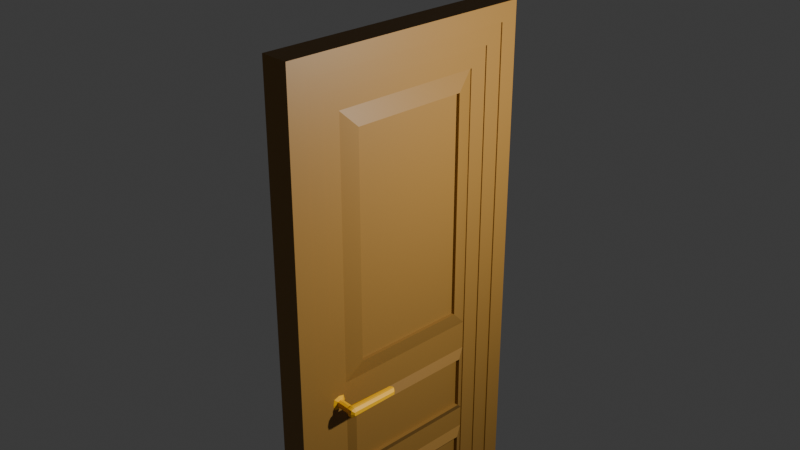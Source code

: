 # Source: door.blend  (saved by Blender 4.0.36; exported with 4.5.12 LTS)
import bpy
from mathutils import Matrix  # noqa: F401  (used for matrix-valued properties, if any)

bpy.ops.wm.read_factory_settings(use_empty=True)
scene = bpy.context.scene
scene.name = 'Scene'

# ---- collections
col_collection = bpy.data.collections.new('Collection'); scene.collection.children.link(col_collection)

# ---- materials (node trees are filled in below, after node groups)
mat_material = bpy.data.materials.new('Material')
mat_material.alpha_threshold = 0.0
mat_material.use_transparent_shadow = False
mat_material.roughness = 0.5
mat_material.line_color = (0.0, 0.0, 0.0, 1.0)
mat_gold = bpy.data.materials.new('Gold')
mat_gold.use_transparent_shadow = False

# ---- material node trees
mat_material.use_nodes = True; mat_material.node_tree.nodes.clear()
_N = mat_material.node_tree.nodes; _L = mat_material.node_tree.links
n0 = _N.new('ShaderNodeOutputMaterial'); n0.name = 'Material Output'; n0.location = (300, 300)
n1 = _N.new('ShaderNodeBsdfPrincipled'); n1.name = 'Principled BSDF'; n1.location = (10, 300)
n1.inputs[0].default_value = (0.305, 0.159, 0.0331, 1.0)
n1.inputs[3].default_value = 1.45
_L.new(n1.outputs[0], n0.inputs[0])
n0.is_active_output = True
mat_gold.use_nodes = True; mat_gold.node_tree.nodes.clear()
_N = mat_gold.node_tree.nodes; _L = mat_gold.node_tree.links
n0 = _N.new('ShaderNodeBsdfPrincipled'); n0.name = 'Principled BSDF'; n0.location = (10, 300)
n0.inputs[0].default_value = (1.0, 0.521, 0.0, 1.0)
n0.inputs[3].default_value = 1.45
n1 = _N.new('ShaderNodeOutputMaterial'); n1.name = 'Material Output'; n1.location = (300, 300)
_L.new(n0.outputs[0], n1.inputs[0])
n1.is_active_output = True

# ---- world
world_world = bpy.data.worlds.new('World'); scene.world = world_world
world_world.use_nodes = True; world_world.node_tree.nodes.clear()
_N = world_world.node_tree.nodes; _L = world_world.node_tree.links
n0 = _N.new('ShaderNodeOutputWorld'); n0.name = 'World Output'; n0.location = (300, 300)
n1 = _N.new('ShaderNodeBackground'); n1.name = 'Background'; n1.location = (10, 300)
n1.inputs[0].default_value = (0.05088, 0.05088, 0.05088, 1.0)
_L.new(n1.outputs[0], n0.inputs[0])
n0.is_active_output = True
world_world.color = (0.05088, 0.05088, 0.05088)
world_world.use_sun_shadow = False
world_world.sun_shadow_jitter_overblur = 0.0

# ---- cameras
cam_camera = bpy.data.cameras.new('Camera')
cam_camera.clip_end = 100.0
cam_camera.ortho_scale = 7.314

# ---- lights
light_light = bpy.data.lights.new('Light', 'POINT')
light_light.transmission_factor = 0.0
light_light.use_soft_falloff = False
light_light.energy = 1000.0
light_light.shadow_soft_size = 0.1
light_light.shadow_maximum_resolution = 0.006
light_light.use_absolute_resolution = True

# ---- meshes
me_cube = bpy.data.meshes.new('Cube')
me_cube.from_pydata([(0.1635, 1.267, 1.823), (0.1635, 1.267, -4.175), (0.1635, -1.267, 1.823), (0.1635, -1.267, -4.175), (-0.1635, 1.267, 1.823), (-0.1635, 1.267, -4.175), (-0.1635, -1.267, 1.823), (-0.1635, -1.267, -4.175), (-0.1635, 1.467, -4.375), (-0.1635, -1.467, -4.375), (0.1635, 1.467, 2.023), (0.1635, 1.467, -4.375), (-0.1635, -1.467, 2.023), (0.1635, -1.467, 2.023), (0.1635, -1.467, -4.375), (-0.1635, 1.467, 2.023), (0.1471, 1.067, -3.975), (0.1471, -1.067, -3.975), (-0.1471, 1.067, 1.623), (-0.1471, 1.067, -3.975), (0.1471, -1.067, 1.623), (-0.1471, -1.067, 1.623), (-0.1471, -1.067, -3.975), (0.1471, 1.067, 1.623), (0.1471, 1.267, -4.175), (0.1471, -1.267, -4.175), (-0.1471, 1.267, 1.823), (-0.1471, 1.267, -4.175), (0.1471, -1.267, 1.823), (-0.1471, -1.267, 1.823), (-0.1471, -1.267, -4.175), (0.1471, 1.267, 1.823), (0.1324, 0.8674, -3.775), (0.1324, -0.8674, -3.775), (-0.1324, 0.8674, 1.423), (-0.1324, 0.8674, -3.775), (0.1324, -0.8674, 1.423), (-0.1324, -0.8674, 1.423), (-0.1324, -0.8674, -3.775), (0.1324, 0.8674, 1.423), (0.1324, 1.067, -3.975), (0.1324, -1.067, -3.975), (-0.1324, 1.067, 1.623), (-0.1324, 1.067, -3.975), (0.1324, -1.067, 1.623), (-0.1324, -1.067, 1.623), (-0.1324, -1.067, -3.975), (0.1324, 1.067, 1.623), (0.1668, 0.7674, -3.675), (0.1668, -0.7674, -3.675), (-0.1668, 0.6674, 1.223), (-0.1668, 0.7674, -3.675), (0.1668, -0.6674, 1.223), (-0.1668, -0.6674, 1.223), (-0.1668, -0.7674, -3.675), (0.1668, 0.6674, 1.223), (0.1635, 1.467, -1.613), (-0.1635, -1.467, -1.613), (0.1635, -1.467, -1.613), (-0.1635, 1.467, -1.613), (0.1635, 1.267, -1.586), (-0.1635, -1.267, -1.586), (0.1635, -1.267, -1.586), (-0.1635, 1.267, -1.586), (-0.1471, 1.267, -1.586), (0.1471, -1.267, -1.586), (-0.1471, -1.267, -1.586), (0.1471, 1.267, -1.586), (-0.1471, 1.067, -1.559), (0.1471, -1.067, -1.559), (-0.1471, -1.067, -1.559), (0.1471, 1.067, -1.559), (-0.1324, 1.067, -1.559), (-0.1324, -1.067, -1.559), (0.1324, 1.067, -1.559), (-0.1324, 0.8674, -1.531), (0.1324, -0.9057, -1.65), (0.1324, 0.8674, -1.531), (-0.1668, 0.6674, -1.331), (0.1668, -0.6674, -1.331), (-0.1668, -0.6674, -1.331), (0.1668, 0.6674, -1.331), (0.1635, 1.467, -2.02), (0.1635, -1.467, -2.02), (-0.1635, 1.467, -2.02), (0.1635, 1.267, -1.967), (0.1635, -1.267, -1.967), (-0.1635, 1.267, -1.967), (-0.1471, 1.267, -1.967), (-0.1471, -1.267, -1.967), (0.1471, 1.267, -1.967), (-0.1471, 1.067, -1.914), (-0.1471, -1.067, -1.914), (0.1471, 1.067, -1.914), (-0.1324, 1.067, -1.914), (-0.1324, -1.067, -1.914), (0.1324, 1.067, -1.914), (-0.1324, 0.8674, -1.861), (-0.1324, -0.8674, -1.861), (0.1324, 0.8674, -1.861), (-0.1668, 0.7674, -1.961), (-0.1668, -0.7674, -1.961), (0.1668, 0.7674, -1.961), (-0.1635, -1.467, -2.02), (-0.1635, -1.267, -1.967), (0.1471, -1.267, -1.967), (0.1471, -1.067, -1.914), (0.1324, -1.029, -1.785), (0.1324, -0.9057, -1.77), (0.1668, -0.7674, -1.961), (0.1192, -0.8674, -1.531), (0.1192, -0.8674, 1.423), (-0.1192, 0.8674, 1.423), (-0.1192, -0.8674, 1.423), (0.1192, 0.8674, 1.423), (-0.1192, 0.8674, -1.531), (-0.1192, -0.8674, -1.531), (0.1192, 0.8674, -1.531), (0.1286, -0.6674, -1.331), (0.1286, -0.6674, 1.223), (-0.1286, 0.6674, 1.223), (-0.1286, -0.6674, 1.223), (0.1286, 0.6674, 1.223), (-0.1286, 0.6674, -1.331), (-0.1286, -0.6674, -1.331), (0.1286, 0.6674, -1.331), (0.1635, 1.467, -2.982), (0.1635, -1.467, -2.982), (-0.1635, 1.467, -2.982), (0.1635, 1.267, -2.855), (0.1635, -1.267, -2.855), (-0.1635, 1.267, -2.855), (-0.1471, 1.267, -2.855), (-0.1471, -1.267, -2.855), (0.1471, 1.267, -2.855), (-0.1471, 1.067, -2.729), (-0.1471, -1.067, -2.729), (0.1471, 1.067, -2.729), (-0.1324, 1.067, -2.729), (-0.1324, -1.067, -2.729), (0.1324, 1.067, -2.729), (-0.1324, 0.8674, -2.602), (-0.1324, -0.8674, -2.602), (0.1324, 0.8674, -2.602), (-0.1668, 0.7674, -2.582), (-0.1668, -0.7674, -2.582), (0.1668, 0.7674, -2.582), (-0.1635, -1.467, -2.982), (-0.1635, -1.267, -2.855), (0.1471, -1.267, -2.855), (0.1471, -1.067, -2.729), (0.1324, -1.067, -2.729), (0.1324, -0.8674, -2.602), (0.1668, -0.7674, -2.582), (0.1635, 1.467, -3.392), (0.1635, -1.467, -3.392), (-0.1635, 1.467, -3.392), (0.1635, 1.267, -3.24), (0.1635, -1.267, -3.24), (-0.1635, 1.267, -3.24), (-0.1471, 1.267, -3.24), (-0.1471, -1.267, -3.24), (0.1471, 1.267, -3.24), (-0.1471, 1.067, -3.088), (-0.1471, -1.067, -3.088), (0.1471, 1.067, -3.088), (-0.1324, 1.067, -3.088), (-0.1324, -1.067, -3.088), (0.1324, 1.067, -3.088), (-0.1324, 0.8674, -2.936), (-0.1324, -0.8674, -2.936), (0.1324, 0.8674, -2.936), (-0.1668, 0.7674, -3.036), (-0.1668, -0.7674, -3.036), (0.1668, 0.7674, -3.036), (-0.1635, -1.467, -3.392), (-0.1635, -1.267, -3.24), (0.1471, -1.267, -3.24), (0.1471, -1.067, -3.088), (0.1324, -1.067, -3.088), (0.1324, -0.8674, -2.936), (0.1668, -0.7674, -3.036), (0.1192, 0.8674, -3.775), (0.1192, -0.8674, -3.775), (-0.1192, 0.8674, -2.936), (-0.1192, 0.8674, -3.775), (-0.1192, -0.8674, -2.936), (-0.1192, -0.8674, -3.775), (0.1192, 0.8674, -2.936), (0.1192, -0.8674, -2.682), (0.1192, -0.8674, -1.861), (0.1192, 0.8674, -1.861), (-0.1192, 0.8674, -1.861), (-0.1192, -0.8674, -1.861), (-0.1192, 0.8674, -2.682), (-0.1192, -0.8674, -2.682), (0.1192, 0.8674, -2.682), (0.1192, -0.8674, -2.936), (0.1213, 0.7674, -3.675), (0.1213, -0.7674, -3.675), (-0.1213, 0.7674, -3.036), (-0.1213, 0.7674, -3.675), (-0.1213, -0.7674, -3.036), (-0.1213, -0.7674, -3.675), (0.1213, 0.7674, -3.036), (0.1213, -0.7674, -2.582), (0.1213, -0.7674, -1.961), (0.1213, 0.7674, -1.961), (-0.1213, 0.7674, -1.961), (-0.1213, -0.7674, -1.961), (-0.1213, 0.7674, -2.582), (-0.1213, -0.7674, -2.582), (0.1213, 0.7674, -2.582), (0.1213, -0.7674, -3.036), (0.1324, -1.067, -1.914), (0.1324, -1.067, -1.559), (0.1324, -0.8674, -1.861), (0.1324, -0.8674, -1.531), (0.1324, -0.9674, -3.875), (0.1324, 0.9674, -3.875), (0.1324, -0.9674, 1.523), (0.1324, 0.9674, 1.523), (0.1324, 0.9674, -1.545), (0.1324, -0.9674, -1.545), (0.1324, 0.9674, -1.888), (0.1324, -0.9674, -1.888), (0.1324, 0.9674, -2.666), (0.1324, -0.9674, -2.666), (0.1324, 0.9674, -3.012), (0.1324, -0.9674, -3.012), (0.1324, -0.9674, -1.637), (0.1324, -0.9674, -1.795), (-0.1635, -1.467, -1.816), (-0.1635, -1.267, -1.776), (0.1471, -1.267, -1.776), (0.1471, -1.067, -1.736), (0.1324, -1.067, -1.736), (0.1324, -0.8674, -1.696), (0.1192, -0.8674, -1.696), (0.1635, 1.467, -1.816), (0.1635, -1.467, -1.816), (-0.1635, 1.467, -1.816), (0.1635, 1.267, -1.776), (0.1635, -1.267, -1.776), (-0.1635, 1.267, -1.776), (-0.1471, 1.267, -1.776), (-0.1471, -1.267, -1.776), (0.1471, 1.267, -1.776), (-0.1471, 1.067, -1.736), (-0.1471, -1.067, -1.736), (0.1471, 1.067, -1.736), (-0.1324, 1.067, -1.736), (0.1324, 1.067, -1.736), (-0.1324, 0.8674, -1.696), (-0.1324, -0.8674, -1.696), (0.1324, 0.8674, -1.696), (-0.1192, 0.8674, -1.696), (-0.1192, -0.8674, -1.696), (0.1192, 0.8674, -1.696), (0.1513, -1.004, -1.719), (0.1324, 0.9674, -1.716), (0.1324, -1.042, -1.722), (0.1324, -1.029, -1.658), (0.1324, -0.8927, -1.71), (0.2931, -1.004, -1.719), (0.1513, -0.9973, -1.688), (0.1513, -0.9311, -1.713), (0.1513, -0.9374, -1.684), (0.1513, -0.9674, -1.677), (0.1513, -0.9674, -1.754), (0.1513, -0.9973, -1.75), (0.1513, -0.9374, -1.742), (0.3189, -1.016, -1.72), (0.2931, -0.9973, -1.688), (0.2931, -0.9311, -1.713), (0.2931, -0.9374, -1.684), (0.2931, -0.9674, -1.677), (0.2931, -0.9674, -1.754), (0.2931, -0.9973, -1.75), (0.2931, -0.9374, -1.742), (0.3484, -1.019, -1.72), (0.3189, -1.008, -1.678), (0.3189, -0.4317, -1.712), (0.3189, -0.4401, -1.673), (0.3189, -0.9674, -1.664), (0.3189, -0.9674, -1.768), (0.3189, -1.008, -1.761), (0.3189, -0.4401, -1.751), (0.3708, -1.016, -1.72), (0.3484, -1.01, -1.676), (0.3484, -0.4137, -1.712), (0.3484, -0.4227, -1.671), (0.3484, -0.9674, -1.661), (0.3484, -0.9674, -1.77), (0.3484, -1.01, -1.764), (0.3484, -0.4227, -1.753), (0.3991, -0.9887, -1.718), (0.3708, -1.008, -1.678), (0.3708, -0.4162, -1.712), (0.3708, -0.4247, -1.673), (0.3708, -0.9674, -1.664), (0.3708, -0.9674, -1.768), (0.3708, -1.008, -1.761), (0.3708, -0.4247, -1.751), (-0.1324, -1.029, -1.735), (0.3991, -0.9849, -1.699), (0.3991, -0.4438, -1.714), (0.3991, -0.4475, -1.697), (0.3991, -0.9674, -1.693), (0.3991, -0.9674, -1.739), (0.3991, -0.9849, -1.736), (0.3991, -0.4475, -1.731), (0.3991, -0.9674, -1.716), (-0.1324, -0.9057, -1.743), (-0.1324, -0.9057, -1.623), (-0.1324, -0.8674, -1.531), (-0.1324, -0.9674, -1.756), (-0.1324, -0.9674, -1.598), (-0.1324, -1.067, -1.736), (-0.1513, -1.004, -1.674), (-0.1324, -1.042, -1.671), (-0.1324, -0.8927, -1.683), (-0.1324, -1.029, -1.607), (-0.2931, -1.004, -1.674), (-0.1513, -0.9973, -1.705), (-0.1513, -0.9311, -1.68), (-0.1513, -0.9374, -1.709), (-0.1513, -0.9674, -1.715), (-0.1513, -0.9674, -1.638), (-0.1513, -0.9973, -1.643), (-0.1513, -0.9374, -1.651), (-0.3189, -1.016, -1.673), (-0.2931, -0.9973, -1.705), (-0.2931, -0.9311, -1.68), (-0.2931, -0.9374, -1.709), (-0.2931, -0.9674, -1.715), (-0.2931, -0.9674, -1.638), (-0.2931, -0.9973, -1.643), (-0.2931, -0.9374, -1.651), (-0.3484, -1.019, -1.673), (-0.3189, -1.008, -1.715), (-0.3189, -0.4317, -1.681), (-0.3189, -0.4401, -1.72), (-0.3189, -0.9674, -1.728), (-0.3189, -0.9674, -1.625), (-0.3189, -1.008, -1.632), (-0.3189, -0.4401, -1.642), (-0.3708, -1.016, -1.673), (-0.3484, -1.01, -1.717), (-0.3484, -0.4137, -1.681), (-0.3484, -0.4227, -1.722), (-0.3484, -0.9674, -1.731), (-0.3484, -0.9674, -1.622), (-0.3484, -1.01, -1.629), (-0.3484, -0.4227, -1.64), (-0.3991, -0.9887, -1.675), (-0.3708, -1.008, -1.715), (-0.3708, -0.4162, -1.681), (-0.3708, -0.4247, -1.72), (-0.3708, -0.9674, -1.729), (-0.3708, -0.9674, -1.625), (-0.3708, -1.008, -1.631), (-0.3708, -0.4247, -1.641), (-0.3991, -0.9849, -1.693), (-0.3991, -0.4438, -1.679), (-0.3991, -0.4475, -1.696), (-0.3991, -0.9674, -1.699), (-0.3991, -0.9674, -1.654), (-0.3991, -0.9849, -1.657), (-0.3991, -0.4475, -1.661), (-0.3991, -0.9674, -1.677), (-0.1324, 0.9674, 1.523), (-0.1324, 0.9674, -3.875), (-0.1324, -0.9674, -3.875), (-0.1324, -0.9674, 1.523), (-0.1324, -0.9674, -1.545), (-0.1324, 0.9674, -1.545), (-0.1324, -0.9674, -1.888), (-0.1324, 0.9674, -1.888), (-0.1324, -0.9674, -2.666), (-0.1324, 0.9674, -2.666), (-0.1324, -0.9674, -3.012), (-0.1324, 0.9674, -3.012), (-0.1324, 0.9674, -1.716)], [], [(10, 15, 12, 13), (58, 13, 12, 57), (6, 4, 31, 28), (8, 11, 14, 9), (60, 0, 26, 64), (59, 15, 10, 56), (7, 5, 8, 9), (157, 1, 11, 154), (176, 7, 9, 175), (62, 2, 13, 58), (63, 4, 15, 59), (2, 0, 10, 13), (4, 6, 12, 15), (1, 3, 14, 11), (20, 23, 47, 44), (68, 18, 42, 72), (159, 5, 24, 162), (61, 6, 28, 65), (5, 7, 25, 24), (3, 1, 27, 30), (0, 2, 29, 26), (158, 3, 30, 161), (17, 16, 24, 25), (163, 19, 27, 160), (178, 17, 25, 177), (70, 21, 29, 66), (71, 23, 31, 67), (21, 18, 26, 29), (23, 20, 28, 31), (19, 22, 30, 27), (217, 36, 111, 110), (171, 32, 182, 188), (165, 16, 40, 168), (69, 20, 44, 215), (16, 17, 41, 40), (22, 19, 43, 46), (18, 21, 45, 42), (164, 22, 46, 167), (218, 219, 40, 41), (382, 372, 43, 166), (229, 218, 41, 179), (375, 374, 45, 73), (222, 221, 47, 74), (374, 371, 42, 45), (221, 220, 44, 47), (372, 373, 46, 43), (78, 50, 120, 123), (55, 81, 125, 122), (32, 33, 183, 182), (38, 35, 185, 187), (34, 37, 113, 112), (170, 38, 187, 186), (75, 34, 112, 115), (36, 39, 114, 111), (253, 75, 115, 256), (37, 315, 116, 113), (256, 115, 116, 257), (238, 110, 117, 258), (260, 222, 74, 252), (220, 223, 215, 44), (371, 376, 72, 42), (21, 70, 73, 45), (235, 69, 215, 236), (23, 71, 74, 47), (39, 77, 117, 114), (237, 217, 110, 238), (250, 71, 67, 247), (249, 70, 66, 246), (20, 69, 65, 28), (18, 68, 64, 26), (2, 62, 66, 29), (233, 61, 65, 234), (4, 63, 67, 31), (248, 68, 72, 251), (244, 63, 59, 241), (243, 62, 58, 240), (6, 61, 57, 12), (0, 60, 56, 10), (241, 59, 56, 239), (242, 60, 64, 245), (240, 58, 57, 232), (127, 83, 103, 147), (129, 85, 88, 132), (128, 84, 82, 126), (130, 86, 83, 127), (131, 87, 84, 128), (135, 91, 94, 138), (148, 104, 105, 149), (136, 92, 89, 133), (137, 93, 90, 134), (152, 216, 190, 189), (150, 106, 214, 151), (379, 377, 95, 139), (226, 224, 96, 140), (144, 100, 208, 210), (172, 173, 202, 200), (141, 97, 192, 194), (254, 98, 193, 257), (383, 378, 94, 251), (249, 92, 95, 318), (250, 93, 96, 252), (255, 99, 191, 258), (235, 106, 105, 234), (248, 91, 88, 245), (243, 86, 89, 246), (244, 87, 90, 247), (233, 104, 103, 232), (242, 85, 82, 239), (52, 79, 110, 111), (53, 50, 112, 113), (55, 52, 111, 114), (50, 78, 115, 112), (80, 53, 113, 116), (81, 55, 114, 117), (78, 80, 116, 115), (79, 81, 117, 110), (118, 119, 122, 125), (123, 120, 121, 124), (50, 53, 121, 120), (80, 78, 123, 124), (53, 80, 124, 121), (52, 55, 122, 119), (79, 52, 119, 118), (81, 79, 118, 125), (169, 141, 194, 184), (184, 194, 195, 186), (197, 189, 196, 188), (228, 226, 140, 168), (381, 379, 139, 167), (178, 150, 151, 179), (180, 152, 189, 197), (165, 137, 134, 162), (164, 136, 133, 161), (176, 148, 149, 177), (163, 135, 138, 166), (159, 131, 128, 156), (158, 130, 127, 155), (156, 128, 126, 154), (157, 129, 132, 160), (155, 127, 147, 175), (98, 142, 195, 193), (225, 227, 151, 214), (378, 380, 138, 94), (92, 136, 139, 95), (93, 137, 140, 96), (99, 143, 196, 191), (106, 150, 149, 105), (91, 135, 132, 88), (86, 130, 133, 89), (87, 131, 134, 90), (104, 148, 147, 103), (85, 129, 126, 82), (14, 155, 175, 9), (1, 157, 160, 27), (8, 156, 154, 11), (3, 158, 155, 14), (5, 159, 156, 8), (19, 163, 166, 43), (7, 176, 177, 25), (22, 164, 161, 30), (16, 165, 162, 24), (33, 180, 197, 183), (17, 178, 179, 41), (373, 381, 167, 46), (219, 228, 168, 40), (48, 49, 199, 198), (100, 101, 209, 208), (35, 169, 184, 185), (142, 170, 186, 195), (227, 229, 179, 151), (380, 382, 166, 138), (136, 164, 167, 139), (137, 165, 168, 140), (143, 171, 188, 196), (150, 178, 177, 149), (135, 163, 160, 132), (130, 158, 161, 133), (131, 159, 162, 134), (148, 176, 175, 147), (129, 157, 154, 126), (49, 48, 182, 183), (172, 51, 185, 184), (54, 173, 186, 187), (48, 174, 188, 182), (51, 54, 187, 185), (109, 153, 189, 190), (102, 109, 190, 191), (101, 100, 192, 193), (100, 144, 194, 192), (145, 101, 193, 195), (146, 102, 191, 196), (144, 145, 195, 194), (153, 146, 196, 189), (181, 49, 183, 197), (174, 181, 197, 188), (173, 172, 184, 186), (205, 206, 207, 212), (210, 208, 209, 211), (199, 213, 204, 198), (201, 200, 202, 203), (51, 172, 200, 201), (101, 145, 211, 209), (173, 54, 203, 202), (102, 146, 212, 207), (174, 48, 198, 204), (145, 144, 210, 211), (54, 51, 201, 203), (146, 153, 205, 212), (153, 109, 206, 205), (49, 181, 213, 199), (109, 102, 207, 206), (181, 174, 204, 213), (261, 107, 214, 236), (263, 76, 217, 237), (230, 262, 215, 223), (231, 108, 216, 225), (107, 231, 225, 214), (76, 230, 223, 217), (152, 180, 229, 227), (32, 171, 228, 219), (216, 152, 227, 225), (171, 143, 226, 228), (143, 99, 224, 226), (36, 217, 223, 220), (255, 77, 222, 260), (39, 36, 220, 221), (77, 39, 221, 222), (180, 33, 218, 229), (33, 32, 219, 218), (99, 255, 260, 224), (108, 263, 237, 216), (262, 261, 236, 215), (60, 242, 239, 56), (61, 233, 232, 57), (63, 244, 247, 67), (62, 243, 246, 66), (68, 248, 245, 64), (69, 235, 234, 65), (77, 255, 258, 117), (71, 250, 252, 74), (70, 249, 318, 73), (376, 383, 251, 72), (315, 254, 257, 116), (83, 240, 232, 103), (85, 242, 245, 88), (84, 241, 239, 82), (86, 243, 240, 83), (87, 244, 241, 84), (91, 248, 251, 94), (104, 233, 234, 105), (92, 249, 246, 89), (93, 250, 247, 90), (216, 237, 238, 190), (106, 235, 236, 214), (224, 260, 252, 96), (190, 238, 258, 191), (192, 256, 257, 193), (97, 253, 256, 192), (108, 231, 269, 271), (107, 261, 259, 270), (261, 262, 265, 259), (262, 230, 268, 265), (259, 265, 273, 264), (265, 268, 276, 273), (268, 267, 275, 276), (266, 271, 279, 274), (231, 107, 270, 269), (76, 263, 266, 267), (263, 108, 271, 266), (230, 76, 267, 268), (276, 275, 283, 284), (274, 279, 287, 282), (275, 274, 282, 283), (277, 278, 286, 285), (270, 259, 264, 278), (271, 269, 277, 279), (269, 270, 278, 277), (267, 266, 274, 275), (283, 282, 290, 291), (285, 286, 294, 293), (287, 285, 293, 295), (286, 272, 280, 294), (273, 276, 284, 281), (264, 273, 281, 272), (278, 264, 272, 286), (279, 277, 285, 287), (294, 280, 288, 302), (280, 289, 297, 288), (289, 292, 300, 297), (292, 291, 299, 300), (282, 287, 295, 290), (284, 283, 291, 292), (281, 284, 292, 289), (272, 281, 289, 280), (288, 297, 305, 296), (297, 300, 308, 305), (300, 299, 307, 308), (298, 303, 311, 306), (295, 293, 301, 303), (293, 294, 302, 301), (291, 290, 298, 299), (290, 295, 303, 298), (312, 309, 310, 296), (306, 311, 309, 312), (307, 306, 312, 308), (308, 312, 296, 305), (302, 288, 296, 310), (303, 301, 309, 311), (301, 302, 310, 309), (299, 298, 306, 307), (320, 322, 73, 318), (321, 313, 98, 254), (316, 304, 95, 377), (317, 314, 315, 375), (322, 317, 375, 73), (313, 316, 377, 98), (314, 321, 254, 315), (304, 320, 318, 95), (314, 317, 328, 330), (322, 320, 319, 329), (320, 304, 324, 319), (304, 316, 327, 324), (319, 324, 332, 323), (324, 327, 335, 332), (327, 326, 334, 335), (325, 330, 338, 333), (317, 322, 329, 328), (313, 321, 325, 326), (321, 314, 330, 325), (316, 313, 326, 327), (335, 334, 342, 343), (333, 338, 346, 341), (334, 333, 341, 342), (336, 337, 345, 344), (329, 319, 323, 337), (330, 328, 336, 338), (328, 329, 337, 336), (326, 325, 333, 334), (342, 341, 349, 350), (344, 345, 353, 352), (346, 344, 352, 354), (345, 331, 339, 353), (332, 335, 343, 340), (323, 332, 340, 331), (337, 323, 331, 345), (338, 336, 344, 346), (353, 339, 347, 361), (339, 348, 356, 347), (348, 351, 359, 356), (351, 350, 358, 359), (341, 346, 354, 349), (343, 342, 350, 351), (340, 343, 351, 348), (331, 340, 348, 339), (347, 356, 363, 355), (356, 359, 366, 363), (359, 358, 365, 366), (357, 362, 369, 364), (354, 352, 360, 362), (352, 353, 361, 360), (350, 349, 357, 358), (349, 354, 362, 357), (370, 367, 368, 355), (364, 369, 367, 370), (365, 364, 370, 366), (366, 370, 355, 363), (361, 347, 355, 368), (362, 360, 367, 369), (360, 361, 368, 367), (358, 357, 364, 365), (75, 253, 383, 376), (141, 169, 382, 380), (38, 170, 381, 373), (97, 141, 380, 378), (170, 142, 379, 381), (253, 97, 378, 383), (142, 98, 377, 379), (34, 75, 376, 371), (35, 38, 373, 372), (37, 34, 371, 374), (315, 37, 374, 375), (169, 35, 372, 382)])
me_cube.polygons.foreach_set('material_index', [0, 0, 0, 0, 0, 0, 0, 0, 0, 0, 0, 0, 0, 0, 0, 0, 0, 0, 0, 0, 0, 0, 0, 0, 0, 0, 0, 0, 0, 0, 0, 0, 0, 0, 0, 0, 0, 0, 0, 0, 0, 0, 0, 0, 0, 0, 0, 0, 0, 0, 0, 0, 0, 0, 0, 0, 0, 0, 0, 0, 0, 0, 0, 0, 0, 0, 0, 0, 0, 0, 0, 0, 0, 0, 0, 0, 0, 0, 0, 0, 0, 0, 0, 0, 0, 0, 0, 0, 0, 0, 0, 0, 0, 0, 0, 0, 0, 0, 0, 0, 0, 0, 0, 0, 0, 0, 0, 0, 0, 0, 0, 0, 0, 0, 0, 0, 0, 0, 0, 0, 0, 0, 0, 0, 0, 0, 0, 0, 0, 0, 0, 0, 0, 0, 0, 0, 0, 0, 0, 0, 0, 0, 0, 0, 0, 0, 0, 0, 0, 0, 0, 0, 0, 0, 0, 0, 0, 0, 0, 0, 0, 0, 0, 0, 0, 0, 0, 0, 0, 0, 0, 0, 0, 0, 0, 0, 0, 0, 0, 0, 0, 0, 0, 0, 0, 0, 0, 0, 0, 0, 0, 0, 0, 0, 0, 0, 0, 0, 0, 0, 0, 0, 0, 0, 0, 0, 0, 0, 0, 0, 0, 0, 0, 0, 0, 0, 0, 0, 0, 0, 0, 0, 0, 0, 0, 0, 0, 0, 0, 0, 0, 0, 0, 0, 0, 0, 0, 0, 0, 0, 0, 0, 0, 0, 0, 0, 0, 0, 0, 0, 0, 0, 0, 0, 0, 0, 0, 0, 1, 1, 1, 1, 1, 1, 1, 1, 1, 1, 1, 1, 1, 1, 1, 1, 1, 1, 1, 1, 1, 1, 1, 1, 1, 1, 1, 1, 1, 1, 1, 1, 1, 1, 1, 1, 1, 1, 1, 1, 1, 1, 1, 1, 1, 1, 1, 1, 1, 1, 1, 1, 0, 0, 0, 0, 0, 0, 0, 0, 1, 1, 1, 1, 1, 1, 1, 1, 1, 1, 1, 1, 1, 1, 1, 1, 1, 1, 1, 1, 1, 1, 1, 1, 1, 1, 1, 1, 1, 1, 1, 1, 1, 1, 1, 1, 1, 1, 1, 1, 1, 1, 1, 1, 1, 1, 1, 1, 1, 1, 1, 1, 0, 0, 0, 0, 0, 0, 0, 0, 0, 0, 0, 0])
_uv = me_cube.uv_layers.new(name='UVMap')
_uv.uv.foreach_set('vector', [0.625, 0.5, 0.875, 0.5, 0.875, 0.75, 0.625, 0.75, 0.4829, 0.75, 0.625, 0.75, 0.625, 1.0, 0.4829, 1.0, 0.6172, 0.01704, 0.6172, 0.233, 0.6172, 0.233, 0.6172, 0.01704, 0.125, 0.5, 0.375, 0.5, 0.375, 0.75, 0.125, 0.75, 0.484, 0.517, 0.6172, 0.517, 0.6172, 0.517, 0.484, 0.517, 0.4829, 0.25, 0.625, 0.25, 0.625, 0.5, 0.4829, 0.5, 0.3828, 0.01704, 0.3828, 0.233, 0.375, 0.25, 0.375, 0.0, 0.4109, 0.517, 0.3828, 0.517, 0.375, 0.5, 0.405, 0.5, 0.4109, 0.01704, 0.3828, 0.01704, 0.375, 0.0, 0.405, 0.0, 0.484, 0.733, 0.6172, 0.733, 0.625, 0.75, 0.4829, 0.75, 0.484, 0.233, 0.6172, 0.233, 0.625, 0.25, 0.4829, 0.25, 0.6172, 0.733, 0.6172, 0.517, 0.625, 0.5, 0.625, 0.75, 0.6172, 0.233, 0.6172, 0.01704, 0.625, 0.0, 0.625, 0.25, 0.3828, 0.517, 0.3828, 0.733, 0.375, 0.75, 0.375, 0.5, 0.6094, 0.03407, 0.6094, 0.2159, 0.6094, 0.2159, 0.6094, 0.03407, 0.4851, 0.5341, 0.6094, 0.5341, 0.6094, 0.5341, 0.4851, 0.5341, 0.4109, 0.233, 0.3828, 0.233, 0.3828, 0.233, 0.4109, 0.233, 0.484, 0.01704, 0.6172, 0.01704, 0.6172, 0.01704, 0.484, 0.01704, 0.3828, 0.233, 0.3828, 0.01704, 0.3828, 0.01704, 0.3828, 0.233, 0.3828, 0.733, 0.3828, 0.517, 0.3828, 0.517, 0.3828, 0.733, 0.6172, 0.517, 0.6172, 0.733, 0.6172, 0.733, 0.6172, 0.517, 0.4109, 0.733, 0.3828, 0.733, 0.3828, 0.733, 0.4109, 0.733, 0.3906, 0.03407, 0.3906, 0.2159, 0.3828, 0.233, 0.3828, 0.01704, 0.4169, 0.5341, 0.3906, 0.5341, 0.3828, 0.517, 0.4109, 0.517, 0.4169, 0.03407, 0.3906, 0.03407, 0.3828, 0.01704, 0.4109, 0.01704, 0.4851, 0.7159, 0.6094, 0.7159, 0.6172, 0.733, 0.484, 0.733, 0.4851, 0.2159, 0.6094, 0.2159, 0.6172, 0.233, 0.484, 0.233, 0.6094, 0.7159, 0.6094, 0.5341, 0.6172, 0.517, 0.6172, 0.733, 0.6094, 0.2159, 0.6094, 0.03407, 0.6172, 0.01704, 0.6172, 0.233, 0.3906, 0.5341, 0.3906, 0.7159, 0.3828, 0.733, 0.3828, 0.517, 0.4861, 0.05111, 0.6016, 0.05111, 0.6016, 0.05111, 0.4861, 0.05111, 0.4228, 0.1989, 0.3984, 0.1989, 0.3984, 0.1989, 0.4228, 0.1989, 0.4169, 0.2159, 0.3906, 0.2159, 0.3906, 0.2159, 0.4169, 0.2159, 0.4851, 0.03407, 0.6094, 0.03407, 0.6094, 0.03407, 0.4851, 0.03407, 0.3906, 0.2159, 0.3906, 0.03407, 0.3906, 0.03407, 0.3906, 0.2159, 0.3906, 0.7159, 0.3906, 0.5341, 0.3906, 0.5341, 0.3906, 0.7159, 0.6094, 0.5341, 0.6094, 0.7159, 0.6094, 0.7159, 0.6094, 0.5341, 0.4169, 0.7159, 0.3906, 0.7159, 0.3906, 0.7159, 0.4169, 0.7159, 0.3945, 0.04259, 0.3945, 0.2074, 0.3906, 0.2159, 0.3906, 0.03407, 0.4199, 0.5426, 0.3945, 0.5426, 0.3906, 0.5341, 0.4169, 0.5341, 0.4199, 0.04259, 0.3945, 0.04259, 0.3906, 0.03407, 0.4169, 0.03407, 0.4856, 0.7074, 0.6055, 0.7074, 0.6094, 0.7159, 0.4851, 0.7159, 0.4856, 0.2074, 0.6055, 0.2074, 0.6094, 0.2159, 0.4851, 0.2159, 0.6055, 0.7074, 0.6055, 0.5426, 0.6094, 0.5341, 0.6094, 0.7159, 0.6055, 0.2074, 0.6055, 0.04259, 0.6094, 0.03407, 0.6094, 0.2159, 0.3945, 0.5426, 0.3945, 0.7074, 0.3906, 0.7159, 0.3906, 0.5341, 0.4939, 0.5681, 0.5937, 0.5681, 0.5937, 0.5681, 0.4939, 0.5681, 0.5937, 0.1819, 0.4939, 0.1819, 0.4939, 0.1819, 0.5937, 0.1819, 0.3984, 0.1989, 0.3984, 0.05111, 0.3984, 0.05111, 0.3984, 0.1989, 0.3984, 0.6989, 0.3984, 0.5511, 0.3984, 0.5511, 0.3984, 0.6989, 0.6016, 0.5511, 0.6016, 0.6989, 0.6016, 0.6989, 0.6016, 0.5511, 0.4228, 0.6989, 0.3984, 0.6989, 0.3984, 0.6989, 0.4228, 0.6989, 0.4861, 0.5511, 0.6016, 0.5511, 0.6016, 0.5511, 0.4861, 0.5511, 0.6016, 0.05111, 0.6016, 0.1989, 0.6016, 0.1989, 0.6016, 0.05111, 0.4797, 0.5511, 0.4861, 0.5511, 0.4861, 0.5511, 0.4797, 0.5511, 0.6016, 0.6989, 0.4861, 0.6989, 0.4861, 0.6989, 0.6016, 0.6989, 0.4797, 0.5511, 0.4861, 0.5511, 0.4861, 0.6989, 0.4797, 0.6989, 0.4797, 0.05111, 0.4861, 0.05111, 0.4861, 0.1989, 0.4797, 0.1989, 0.4789, 0.2074, 0.4856, 0.2074, 0.4851, 0.2159, 0.4781, 0.2159, 0.6055, 0.04259, 0.4856, 0.04259, 0.4851, 0.03407, 0.6094, 0.03407, 0.6055, 0.5426, 0.4856, 0.5426, 0.4851, 0.5341, 0.6094, 0.5341, 0.6094, 0.7159, 0.4851, 0.7159, 0.4851, 0.7159, 0.6094, 0.7159, 0.4781, 0.03407, 0.4851, 0.03407, 0.4851, 0.03407, 0.4781, 0.03407, 0.6094, 0.2159, 0.4851, 0.2159, 0.4851, 0.2159, 0.6094, 0.2159, 0.6016, 0.1989, 0.4861, 0.1989, 0.4861, 0.1989, 0.6016, 0.1989, 0.4797, 0.05111, 0.4861, 0.05111, 0.4861, 0.05111, 0.4797, 0.05111, 0.4781, 0.2159, 0.4851, 0.2159, 0.484, 0.233, 0.4765, 0.233, 0.4781, 0.7159, 0.4851, 0.7159, 0.484, 0.733, 0.4765, 0.733, 0.6094, 0.03407, 0.4851, 0.03407, 0.484, 0.01704, 0.6172, 0.01704, 0.6094, 0.5341, 0.4851, 0.5341, 0.484, 0.517, 0.6172, 0.517, 0.6172, 0.733, 0.484, 0.733, 0.484, 0.733, 0.6172, 0.733, 0.4765, 0.01704, 0.484, 0.01704, 0.484, 0.01704, 0.4765, 0.01704, 0.6172, 0.233, 0.484, 0.233, 0.484, 0.233, 0.6172, 0.233, 0.4781, 0.5341, 0.4851, 0.5341, 0.4851, 0.5341, 0.4781, 0.5341, 0.4765, 0.233, 0.484, 0.233, 0.4829, 0.25, 0.475, 0.25, 0.4765, 0.733, 0.484, 0.733, 0.4829, 0.75, 0.475, 0.75, 0.6172, 0.01704, 0.484, 0.01704, 0.4829, 0.0, 0.625, 0.0, 0.6172, 0.517, 0.484, 0.517, 0.4829, 0.5, 0.625, 0.5, 0.475, 0.25, 0.4829, 0.25, 0.4829, 0.5, 0.475, 0.5, 0.4765, 0.517, 0.484, 0.517, 0.484, 0.517, 0.4765, 0.517, 0.475, 0.75, 0.4829, 0.75, 0.4829, 1.0, 0.475, 1.0, 0.421, 0.75, 0.467, 0.75, 0.467, 1.0, 0.421, 1.0, 0.426, 0.517, 0.4691, 0.517, 0.4691, 0.517, 0.426, 0.517, 0.421, 0.25, 0.467, 0.25, 0.467, 0.5, 0.421, 0.5, 0.426, 0.733, 0.4691, 0.733, 0.467, 0.75, 0.421, 0.75, 0.426, 0.233, 0.4691, 0.233, 0.467, 0.25, 0.421, 0.25, 0.4309, 0.5341, 0.4712, 0.5341, 0.4712, 0.5341, 0.4309, 0.5341, 0.426, 0.01704, 0.4691, 0.01704, 0.4691, 0.01704, 0.426, 0.01704, 0.4309, 0.7159, 0.4712, 0.7159, 0.4691, 0.733, 0.426, 0.733, 0.4309, 0.2159, 0.4712, 0.2159, 0.4691, 0.233, 0.426, 0.233, 0.4358, 0.05111, 0.4732, 0.05111, 0.4732, 0.05111, 0.4358, 0.05111, 0.4309, 0.03407, 0.4712, 0.03407, 0.4712, 0.03407, 0.4309, 0.03407, 0.4334, 0.7074, 0.4722, 0.7074, 0.4712, 0.7159, 0.4309, 0.7159, 0.4334, 0.2074, 0.4722, 0.2074, 0.4712, 0.2159, 0.4309, 0.2159, 0.4409, 0.5596, 0.4682, 0.5596, 0.4682, 0.5596, 0.4409, 0.5596, 0.4199, 0.5596, 0.4199, 0.6904, 0.4199, 0.6904, 0.4199, 0.5596, 0.4358, 0.5511, 0.4732, 0.5511, 0.4732, 0.5511, 0.4358, 0.5511, 0.4797, 0.6989, 0.4732, 0.6989, 0.4732, 0.6989, 0.4797, 0.6989, 0.4789, 0.5426, 0.4722, 0.5426, 0.4712, 0.5341, 0.4781, 0.5341, 0.4781, 0.7159, 0.4712, 0.7159, 0.4712, 0.7159, 0.4781, 0.7159, 0.4781, 0.2159, 0.4712, 0.2159, 0.4712, 0.2159, 0.4781, 0.2159, 0.4797, 0.1989, 0.4732, 0.1989, 0.4732, 0.1989, 0.4797, 0.1989, 0.4781, 0.03407, 0.4712, 0.03407, 0.4691, 0.01704, 0.4765, 0.01704, 0.4781, 0.5341, 0.4712, 0.5341, 0.4691, 0.517, 0.4765, 0.517, 0.4765, 0.733, 0.4691, 0.733, 0.4691, 0.733, 0.4765, 0.733, 0.4765, 0.233, 0.4691, 0.233, 0.4691, 0.233, 0.4765, 0.233, 0.4765, 0.01704, 0.4691, 0.01704, 0.467, 0.0, 0.475, 0.0, 0.4765, 0.517, 0.4691, 0.517, 0.467, 0.5, 0.475, 0.5, 0.5937, 0.06815, 0.4939, 0.06815, 0.4861, 0.05111, 0.6016, 0.05111, 0.5937, 0.6819, 0.5937, 0.5681, 0.6016, 0.5511, 0.6016, 0.6989, 0.5937, 0.1819, 0.5937, 0.06815, 0.6016, 0.05111, 0.6016, 0.1989, 0.5937, 0.5681, 0.4939, 0.5681, 0.4861, 0.5511, 0.6016, 0.5511, 0.4939, 0.6819, 0.5937, 0.6819, 0.6016, 0.6989, 0.4861, 0.6989, 0.4939, 0.1819, 0.5937, 0.1819, 0.6016, 0.1989, 0.4861, 0.1989, 0.4939, 0.5681, 0.4939, 0.6819, 0.4861, 0.6989, 0.4861, 0.5511, 0.4939, 0.06815, 0.4939, 0.1819, 0.4861, 0.1989, 0.4861, 0.05111, 0.4939, 0.06815, 0.5937, 0.06815, 0.5937, 0.1819, 0.4939, 0.1819, 0.4939, 0.5681, 0.5937, 0.5681, 0.5937, 0.6819, 0.4939, 0.6819, 0.5937, 0.5681, 0.5937, 0.6819, 0.5937, 0.6819, 0.5937, 0.5681, 0.4939, 0.6819, 0.4939, 0.5681, 0.4939, 0.5681, 0.4939, 0.6819, 0.5937, 0.6819, 0.4939, 0.6819, 0.4939, 0.6819, 0.5937, 0.6819, 0.5937, 0.06815, 0.5937, 0.1819, 0.5937, 0.1819, 0.5937, 0.06815, 0.4939, 0.06815, 0.5937, 0.06815, 0.5937, 0.06815, 0.4939, 0.06815, 0.4939, 0.1819, 0.4939, 0.06815, 0.4939, 0.06815, 0.4939, 0.1819, 0.4228, 0.5511, 0.4358, 0.5511, 0.4358, 0.5511, 0.4228, 0.5511, 0.4228, 0.5511, 0.4358, 0.5511, 0.4358, 0.6989, 0.4228, 0.6989, 0.4228, 0.05111, 0.4358, 0.05111, 0.4358, 0.1989, 0.4228, 0.1989, 0.4199, 0.2074, 0.4334, 0.2074, 0.4309, 0.2159, 0.4169, 0.2159, 0.4199, 0.7074, 0.4334, 0.7074, 0.4309, 0.7159, 0.4169, 0.7159, 0.4169, 0.03407, 0.4309, 0.03407, 0.4309, 0.03407, 0.4169, 0.03407, 0.4228, 0.05111, 0.4358, 0.05111, 0.4358, 0.05111, 0.4228, 0.05111, 0.4169, 0.2159, 0.4309, 0.2159, 0.426, 0.233, 0.4109, 0.233, 0.4169, 0.7159, 0.4309, 0.7159, 0.426, 0.733, 0.4109, 0.733, 0.4109, 0.01704, 0.426, 0.01704, 0.426, 0.01704, 0.4109, 0.01704, 0.4169, 0.5341, 0.4309, 0.5341, 0.4309, 0.5341, 0.4169, 0.5341, 0.4109, 0.233, 0.426, 0.233, 0.421, 0.25, 0.405, 0.25, 0.4109, 0.733, 0.426, 0.733, 0.421, 0.75, 0.405, 0.75, 0.405, 0.25, 0.421, 0.25, 0.421, 0.5, 0.405, 0.5, 0.4109, 0.517, 0.426, 0.517, 0.426, 0.517, 0.4109, 0.517, 0.405, 0.75, 0.421, 0.75, 0.421, 1.0, 0.405, 1.0, 0.4732, 0.6989, 0.4358, 0.6989, 0.4358, 0.6989, 0.4732, 0.6989, 0.4722, 0.04259, 0.4334, 0.04259, 0.4309, 0.03407, 0.4712, 0.03407, 0.4722, 0.5426, 0.4334, 0.5426, 0.4309, 0.5341, 0.4712, 0.5341, 0.4712, 0.7159, 0.4309, 0.7159, 0.4309, 0.7159, 0.4712, 0.7159, 0.4712, 0.2159, 0.4309, 0.2159, 0.4309, 0.2159, 0.4712, 0.2159, 0.4732, 0.1989, 0.4358, 0.1989, 0.4358, 0.1989, 0.4732, 0.1989, 0.4712, 0.03407, 0.4309, 0.03407, 0.426, 0.01704, 0.4691, 0.01704, 0.4712, 0.5341, 0.4309, 0.5341, 0.426, 0.517, 0.4691, 0.517, 0.4691, 0.733, 0.426, 0.733, 0.426, 0.733, 0.4691, 0.733, 0.4691, 0.233, 0.426, 0.233, 0.426, 0.233, 0.4691, 0.233, 0.4691, 0.01704, 0.426, 0.01704, 0.421, 0.0, 0.467, 0.0, 0.4691, 0.517, 0.426, 0.517, 0.421, 0.5, 0.467, 0.5, 0.375, 0.75, 0.405, 0.75, 0.405, 1.0, 0.375, 1.0, 0.3828, 0.517, 0.4109, 0.517, 0.4109, 0.517, 0.3828, 0.517, 0.375, 0.25, 0.405, 0.25, 0.405, 0.5, 0.375, 0.5, 0.3828, 0.733, 0.4109, 0.733, 0.405, 0.75, 0.375, 0.75, 0.3828, 0.233, 0.4109, 0.233, 0.405, 0.25, 0.375, 0.25, 0.3906, 0.5341, 0.4169, 0.5341, 0.4169, 0.5341, 0.3906, 0.5341, 0.3828, 0.01704, 0.4109, 0.01704, 0.4109, 0.01704, 0.3828, 0.01704, 0.3906, 0.7159, 0.4169, 0.7159, 0.4109, 0.733, 0.3828, 0.733, 0.3906, 0.2159, 0.4169, 0.2159, 0.4109, 0.233, 0.3828, 0.233, 0.3984, 0.05111, 0.4228, 0.05111, 0.4228, 0.05111, 0.3984, 0.05111, 0.3906, 0.03407, 0.4169, 0.03407, 0.4169, 0.03407, 0.3906, 0.03407, 0.3945, 0.7074, 0.4199, 0.7074, 0.4169, 0.7159, 0.3906, 0.7159, 0.3945, 0.2074, 0.4199, 0.2074, 0.4169, 0.2159, 0.3906, 0.2159, 0.4013, 0.1904, 0.4013, 0.05963, 0.4013, 0.05963, 0.4013, 0.1904, 0.4682, 0.5596, 0.4682, 0.6904, 0.4682, 0.6904, 0.4682, 0.5596, 0.3984, 0.5511, 0.4228, 0.5511, 0.4228, 0.5511, 0.3984, 0.5511, 0.4358, 0.6989, 0.4228, 0.6989, 0.4228, 0.6989, 0.4358, 0.6989, 0.4334, 0.04259, 0.4199, 0.04259, 0.4169, 0.03407, 0.4309, 0.03407, 0.4334, 0.5426, 0.4199, 0.5426, 0.4169, 0.5341, 0.4309, 0.5341, 0.4309, 0.7159, 0.4169, 0.7159, 0.4169, 0.7159, 0.4309, 0.7159, 0.4309, 0.2159, 0.4169, 0.2159, 0.4169, 0.2159, 0.4309, 0.2159, 0.4358, 0.1989, 0.4228, 0.1989, 0.4228, 0.1989, 0.4358, 0.1989, 0.4309, 0.03407, 0.4169, 0.03407, 0.4109, 0.01704, 0.426, 0.01704, 0.4309, 0.5341, 0.4169, 0.5341, 0.4109, 0.517, 0.426, 0.517, 0.426, 0.733, 0.4109, 0.733, 0.4109, 0.733, 0.426, 0.733, 0.426, 0.233, 0.4109, 0.233, 0.4109, 0.233, 0.426, 0.233, 0.426, 0.01704, 0.4109, 0.01704, 0.405, 0.0, 0.421, 0.0, 0.426, 0.517, 0.4109, 0.517, 0.405, 0.5, 0.421, 0.5, 0.4013, 0.05963, 0.4013, 0.1904, 0.3984, 0.1989, 0.3984, 0.05111, 0.4199, 0.5596, 0.4013, 0.5596, 0.3984, 0.5511, 0.4228, 0.5511, 0.4013, 0.6904, 0.4199, 0.6904, 0.4228, 0.6989, 0.3984, 0.6989, 0.4013, 0.1904, 0.4199, 0.1904, 0.4228, 0.1989, 0.3984, 0.1989, 0.4013, 0.5596, 0.4013, 0.6904, 0.3984, 0.6989, 0.3984, 0.5511, 0.4682, 0.05963, 0.4409, 0.05963, 0.4358, 0.05111, 0.4732, 0.05111, 0.4682, 0.1904, 0.4682, 0.05963, 0.4732, 0.05111, 0.4732, 0.1989, 0.4682, 0.6904, 0.4682, 0.5596, 0.4732, 0.5511, 0.4732, 0.6989, 0.4682, 0.5596, 0.4409, 0.5596, 0.4358, 0.5511, 0.4732, 0.5511, 0.4409, 0.6904, 0.4682, 0.6904, 0.4732, 0.6989, 0.4358, 0.6989, 0.4409, 0.1904, 0.4682, 0.1904, 0.4732, 0.1989, 0.4358, 0.1989, 0.4409, 0.5596, 0.4409, 0.6904, 0.4358, 0.6989, 0.4358, 0.5511, 0.4409, 0.05963, 0.4409, 0.1904, 0.4358, 0.1989, 0.4358, 0.05111, 0.4199, 0.05963, 0.4013, 0.05963, 0.3984, 0.05111, 0.4228, 0.05111, 0.4199, 0.1904, 0.4199, 0.05963, 0.4228, 0.05111, 0.4228, 0.1989, 0.4199, 0.6904, 0.4199, 0.5596, 0.4228, 0.5511, 0.4228, 0.6989, 0.4409, 0.05963, 0.4682, 0.05963, 0.4682, 0.1904, 0.4409, 0.1904, 0.4409, 0.5596, 0.4682, 0.5596, 0.4682, 0.6904, 0.4409, 0.6904, 0.4013, 0.05963, 0.4199, 0.05963, 0.4199, 0.1904, 0.4013, 0.1904, 0.4013, 0.5596, 0.4199, 0.5596, 0.4199, 0.6904, 0.4013, 0.6904, 0.4013, 0.5596, 0.4199, 0.5596, 0.4199, 0.5596, 0.4013, 0.5596, 0.4682, 0.6904, 0.4409, 0.6904, 0.4409, 0.6904, 0.4682, 0.6904, 0.4199, 0.6904, 0.4013, 0.6904, 0.4013, 0.6904, 0.4199, 0.6904, 0.4682, 0.1904, 0.4409, 0.1904, 0.4409, 0.1904, 0.4682, 0.1904, 0.4199, 0.1904, 0.4013, 0.1904, 0.4013, 0.1904, 0.4199, 0.1904, 0.4409, 0.6904, 0.4409, 0.5596, 0.4409, 0.5596, 0.4409, 0.6904, 0.4013, 0.6904, 0.4013, 0.5596, 0.4013, 0.5596, 0.4013, 0.6904, 0.4409, 0.1904, 0.4409, 0.05963, 0.4409, 0.05963, 0.4409, 0.1904, 0.4409, 0.05963, 0.4682, 0.05963, 0.4682, 0.05963, 0.4409, 0.05963, 0.4013, 0.05963, 0.4199, 0.05963, 0.4199, 0.05963, 0.4013, 0.05963, 0.4682, 0.05963, 0.4682, 0.1904, 0.4682, 0.1904, 0.4682, 0.05963, 0.4199, 0.05963, 0.4199, 0.1904, 0.4199, 0.1904, 0.4199, 0.05963, 0.4784, 0.03734, 0.4731, 0.03734, 0.4712, 0.03407, 0.4781, 0.03407, 0.4794, 0.04784, 0.4844, 0.04784, 0.4861, 0.05111, 0.4797, 0.05111, 0.4841, 0.04259, 0.4837, 0.03734, 0.4851, 0.03407, 0.4856, 0.04259, 0.4737, 0.04259, 0.4744, 0.04784, 0.4732, 0.05111, 0.4722, 0.04259, 0.4731, 0.03734, 0.4737, 0.04259, 0.4722, 0.04259, 0.4712, 0.03407, 0.4844, 0.04784, 0.4841, 0.04259, 0.4856, 0.04259, 0.4861, 0.05111, 0.4358, 0.05111, 0.4228, 0.05111, 0.4199, 0.04259, 0.4334, 0.04259, 0.3984, 0.1989, 0.4228, 0.1989, 0.4199, 0.2074, 0.3945, 0.2074, 0.4732, 0.05111, 0.4358, 0.05111, 0.4334, 0.04259, 0.4722, 0.04259, 0.4228, 0.1989, 0.4358, 0.1989, 0.4334, 0.2074, 0.4199, 0.2074, 0.4358, 0.1989, 0.4732, 0.1989, 0.4722, 0.2074, 0.4334, 0.2074, 0.6016, 0.05111, 0.4861, 0.05111, 0.4856, 0.04259, 0.6055, 0.04259, 0.4797, 0.1989, 0.4861, 0.1989, 0.4856, 0.2074, 0.4789, 0.2074, 0.6016, 0.1989, 0.6016, 0.05111, 0.6055, 0.04259, 0.6055, 0.2074, 0.4861, 0.1989, 0.6016, 0.1989, 0.6055, 0.2074, 0.4856, 0.2074, 0.4228, 0.05111, 0.3984, 0.05111, 0.3945, 0.04259, 0.4199, 0.04259, 0.3984, 0.05111, 0.3984, 0.1989, 0.3945, 0.2074, 0.3945, 0.04259, 0.4732, 0.1989, 0.4797, 0.1989, 0.4789, 0.2074, 0.4722, 0.2074, 0.4744, 0.04784, 0.4794, 0.04784, 0.4797, 0.05111, 0.4732, 0.05111, 0.4837, 0.03734, 0.4784, 0.03734, 0.4781, 0.03407, 0.4851, 0.03407, 0.484, 0.517, 0.4765, 0.517, 0.475, 0.5, 0.4829, 0.5, 0.484, 0.01704, 0.4765, 0.01704, 0.475, 0.0, 0.4829, 0.0, 0.484, 0.233, 0.4765, 0.233, 0.4765, 0.233, 0.484, 0.233, 0.484, 0.733, 0.4765, 0.733, 0.4765, 0.733, 0.484, 0.733, 0.4851, 0.5341, 0.4781, 0.5341, 0.4765, 0.517, 0.484, 0.517, 0.4851, 0.03407, 0.4781, 0.03407, 0.4765, 0.01704, 0.484, 0.01704, 0.4861, 0.1989, 0.4797, 0.1989, 0.4797, 0.1989, 0.4861, 0.1989, 0.4851, 0.2159, 0.4781, 0.2159, 0.4781, 0.2159, 0.4851, 0.2159, 0.4851, 0.7159, 0.4781, 0.7159, 0.4781, 0.7159, 0.4851, 0.7159, 0.4856, 0.5426, 0.4789, 0.5426, 0.4781, 0.5341, 0.4851, 0.5341, 0.4861, 0.6989, 0.4797, 0.6989, 0.4797, 0.6989, 0.4861, 0.6989, 0.467, 0.75, 0.475, 0.75, 0.475, 1.0, 0.467, 1.0, 0.4691, 0.517, 0.4765, 0.517, 0.4765, 0.517, 0.4691, 0.517, 0.467, 0.25, 0.475, 0.25, 0.475, 0.5, 0.467, 0.5, 0.4691, 0.733, 0.4765, 0.733, 0.475, 0.75, 0.467, 0.75, 0.4691, 0.233, 0.4765, 0.233, 0.475, 0.25, 0.467, 0.25, 0.4712, 0.5341, 0.4781, 0.5341, 0.4781, 0.5341, 0.4712, 0.5341, 0.4691, 0.01704, 0.4765, 0.01704, 0.4765, 0.01704, 0.4691, 0.01704, 0.4712, 0.7159, 0.4781, 0.7159, 0.4765, 0.733, 0.4691, 0.733, 0.4712, 0.2159, 0.4781, 0.2159, 0.4765, 0.233, 0.4691, 0.233, 0.4732, 0.05111, 0.4797, 0.05111, 0.4797, 0.05111, 0.4732, 0.05111, 0.4712, 0.03407, 0.4781, 0.03407, 0.4781, 0.03407, 0.4712, 0.03407, 0.4722, 0.2074, 0.4789, 0.2074, 0.4781, 0.2159, 0.4712, 0.2159, 0.4732, 0.05111, 0.4797, 0.05111, 0.4797, 0.1989, 0.4732, 0.1989, 0.4732, 0.5511, 0.4797, 0.5511, 0.4797, 0.6989, 0.4732, 0.6989, 0.4732, 0.5511, 0.4797, 0.5511, 0.4797, 0.5511, 0.4732, 0.5511, 0.4744, 0.04784, 0.4737, 0.04259, 0.4737, 0.04259, 0.4744, 0.04784, 0.4731, 0.03734, 0.4784, 0.03734, 0.4784, 0.03734, 0.4731, 0.03734, 0.4784, 0.03734, 0.4837, 0.03734, 0.4837, 0.03734, 0.4784, 0.03734, 0.4837, 0.03734, 0.4841, 0.04259, 0.4841, 0.04259, 0.4837, 0.03734, 0.4784, 0.03734, 0.4837, 0.03734, 0.4837, 0.03734, 0.4784, 0.03734, 0.4837, 0.03734, 0.4841, 0.04259, 0.4841, 0.04259, 0.4837, 0.03734, 0.4841, 0.04259, 0.4844, 0.04784, 0.4844, 0.04784, 0.4841, 0.04259, 0.4794, 0.04784, 0.4744, 0.04784, 0.4744, 0.04784, 0.4794, 0.04784, 0.4737, 0.04259, 0.4731, 0.03734, 0.4731, 0.03734, 0.4737, 0.04259, 0.4844, 0.04784, 0.4794, 0.04784, 0.4794, 0.04784, 0.4844, 0.04784, 0.4794, 0.04784, 0.4744, 0.04784, 0.4744, 0.04784, 0.4794, 0.04784, 0.4841, 0.04259, 0.4844, 0.04784, 0.4844, 0.04784, 0.4841, 0.04259, 0.4841, 0.04259, 0.4844, 0.04784, 0.4844, 0.04784, 0.4841, 0.04259, 0.4794, 0.04784, 0.4744, 0.04784, 0.4744, 0.04784, 0.4794, 0.04784, 0.4844, 0.04784, 0.4794, 0.04784, 0.4794, 0.04784, 0.4844, 0.04784, 0.4737, 0.04259, 0.4731, 0.03734, 0.4731, 0.03734, 0.4737, 0.04259, 0.4731, 0.03734, 0.4784, 0.03734, 0.4784, 0.03734, 0.4731, 0.03734, 0.4744, 0.04784, 0.4737, 0.04259, 0.4737, 0.04259, 0.4744, 0.04784, 0.4737, 0.04259, 0.4731, 0.03734, 0.4731, 0.03734, 0.4737, 0.04259, 0.4844, 0.04784, 0.4794, 0.04784, 0.4794, 0.04784, 0.4844, 0.04784, 0.4844, 0.04784, 0.4794, 0.04784, 0.4794, 0.04784, 0.4844, 0.04784, 0.4737, 0.04259, 0.4731, 0.03734, 0.4731, 0.03734, 0.4737, 0.04259, 0.4744, 0.04784, 0.4737, 0.04259, 0.4737, 0.04259, 0.4744, 0.04784, 0.4731, 0.03734, 0.4784, 0.03734, 0.4784, 0.03734, 0.4731, 0.03734, 0.4837, 0.03734, 0.4841, 0.04259, 0.4841, 0.04259, 0.4837, 0.03734, 0.4784, 0.03734, 0.4837, 0.03734, 0.4837, 0.03734, 0.4784, 0.03734, 0.4731, 0.03734, 0.4784, 0.03734, 0.4784, 0.03734, 0.4731, 0.03734, 0.4744, 0.04784, 0.4737, 0.04259, 0.4737, 0.04259, 0.4744, 0.04784, 0.4731, 0.03734, 0.4784, 0.03734, 0.4784, 0.03734, 0.4731, 0.03734, 0.4784, 0.03734, 0.4837, 0.03734, 0.4837, 0.03734, 0.4784, 0.03734, 0.4837, 0.03734, 0.4841, 0.04259, 0.4841, 0.04259, 0.4837, 0.03734, 0.4841, 0.04259, 0.4844, 0.04784, 0.4844, 0.04784, 0.4841, 0.04259, 0.4794, 0.04784, 0.4744, 0.04784, 0.4744, 0.04784, 0.4794, 0.04784, 0.4841, 0.04259, 0.4844, 0.04784, 0.4844, 0.04784, 0.4841, 0.04259, 0.4837, 0.03734, 0.4841, 0.04259, 0.4841, 0.04259, 0.4837, 0.03734, 0.4784, 0.03734, 0.4837, 0.03734, 0.4837, 0.03734, 0.4784, 0.03734, 0.4784, 0.03734, 0.4837, 0.03734, 0.4837, 0.03734, 0.4784, 0.03734, 0.4837, 0.03734, 0.4841, 0.04259, 0.4841, 0.04259, 0.4837, 0.03734, 0.4841, 0.04259, 0.4844, 0.04784, 0.4844, 0.04784, 0.4841, 0.04259, 0.4794, 0.04784, 0.4744, 0.04784, 0.4744, 0.04784, 0.4794, 0.04784, 0.4744, 0.04784, 0.4737, 0.04259, 0.4737, 0.04259, 0.4744, 0.04784, 0.4737, 0.04259, 0.4731, 0.03734, 0.4731, 0.03734, 0.4737, 0.04259, 0.4844, 0.04784, 0.4794, 0.04784, 0.4794, 0.04784, 0.4844, 0.04784, 0.4794, 0.04784, 0.4744, 0.04784, 0.4744, 0.04784, 0.4794, 0.04784, 0.4789, 0.04259, 0.4737, 0.04259, 0.4731, 0.03734, 0.4784, 0.03734, 0.4794, 0.04784, 0.4744, 0.04784, 0.4737, 0.04259, 0.4789, 0.04259, 0.4844, 0.04784, 0.4794, 0.04784, 0.4789, 0.04259, 0.4841, 0.04259, 0.4841, 0.04259, 0.4789, 0.04259, 0.4784, 0.03734, 0.4837, 0.03734, 0.4731, 0.03734, 0.4784, 0.03734, 0.4784, 0.03734, 0.4731, 0.03734, 0.4744, 0.04784, 0.4737, 0.04259, 0.4737, 0.04259, 0.4744, 0.04784, 0.4737, 0.04259, 0.4731, 0.03734, 0.4731, 0.03734, 0.4737, 0.04259, 0.4844, 0.04784, 0.4794, 0.04784, 0.4794, 0.04784, 0.4844, 0.04784, 0.4784, 0.03734, 0.4731, 0.03734, 0.4712, 0.03407, 0.4781, 0.03407, 0.4794, 0.04784, 0.4844, 0.04784, 0.4861, 0.05111, 0.4797, 0.05111, 0.4841, 0.04259, 0.4837, 0.03734, 0.4851, 0.03407, 0.4856, 0.04259, 0.4737, 0.04259, 0.4744, 0.04784, 0.4732, 0.05111, 0.4722, 0.04259, 0.4731, 0.03734, 0.4737, 0.04259, 0.4722, 0.04259, 0.4712, 0.03407, 0.4844, 0.04784, 0.4841, 0.04259, 0.4856, 0.04259, 0.4861, 0.05111, 0.4744, 0.04784, 0.4794, 0.04784, 0.4797, 0.05111, 0.4732, 0.05111, 0.4837, 0.03734, 0.4784, 0.03734, 0.4781, 0.03407, 0.4851, 0.03407, 0.4744, 0.04784, 0.4737, 0.04259, 0.4737, 0.04259, 0.4744, 0.04784, 0.4731, 0.03734, 0.4784, 0.03734, 0.4784, 0.03734, 0.4731, 0.03734, 0.4784, 0.03734, 0.4837, 0.03734, 0.4837, 0.03734, 0.4784, 0.03734, 0.4837, 0.03734, 0.4841, 0.04259, 0.4841, 0.04259, 0.4837, 0.03734, 0.4784, 0.03734, 0.4837, 0.03734, 0.4837, 0.03734, 0.4784, 0.03734, 0.4837, 0.03734, 0.4841, 0.04259, 0.4841, 0.04259, 0.4837, 0.03734, 0.4841, 0.04259, 0.4844, 0.04784, 0.4844, 0.04784, 0.4841, 0.04259, 0.4794, 0.04784, 0.4744, 0.04784, 0.4744, 0.04784, 0.4794, 0.04784, 0.4737, 0.04259, 0.4731, 0.03734, 0.4731, 0.03734, 0.4737, 0.04259, 0.4844, 0.04784, 0.4794, 0.04784, 0.4794, 0.04784, 0.4844, 0.04784, 0.4794, 0.04784, 0.4744, 0.04784, 0.4744, 0.04784, 0.4794, 0.04784, 0.4841, 0.04259, 0.4844, 0.04784, 0.4844, 0.04784, 0.4841, 0.04259, 0.4841, 0.04259, 0.4844, 0.04784, 0.4844, 0.04784, 0.4841, 0.04259, 0.4794, 0.04784, 0.4744, 0.04784, 0.4744, 0.04784, 0.4794, 0.04784, 0.4844, 0.04784, 0.4794, 0.04784, 0.4794, 0.04784, 0.4844, 0.04784, 0.4737, 0.04259, 0.4731, 0.03734, 0.4731, 0.03734, 0.4737, 0.04259, 0.4731, 0.03734, 0.4784, 0.03734, 0.4784, 0.03734, 0.4731, 0.03734, 0.4744, 0.04784, 0.4737, 0.04259, 0.4737, 0.04259, 0.4744, 0.04784, 0.4737, 0.04259, 0.4731, 0.03734, 0.4731, 0.03734, 0.4737, 0.04259, 0.4844, 0.04784, 0.4794, 0.04784, 0.4794, 0.04784, 0.4844, 0.04784, 0.4844, 0.04784, 0.4794, 0.04784, 0.4794, 0.04784, 0.4844, 0.04784, 0.4737, 0.04259, 0.4731, 0.03734, 0.4731, 0.03734, 0.4737, 0.04259, 0.4744, 0.04784, 0.4737, 0.04259, 0.4737, 0.04259, 0.4744, 0.04784, 0.4731, 0.03734, 0.4784, 0.03734, 0.4784, 0.03734, 0.4731, 0.03734, 0.4837, 0.03734, 0.4841, 0.04259, 0.4841, 0.04259, 0.4837, 0.03734, 0.4784, 0.03734, 0.4837, 0.03734, 0.4837, 0.03734, 0.4784, 0.03734, 0.4731, 0.03734, 0.4784, 0.03734, 0.4784, 0.03734, 0.4731, 0.03734, 0.4744, 0.04784, 0.4737, 0.04259, 0.4737, 0.04259, 0.4744, 0.04784, 0.4731, 0.03734, 0.4784, 0.03734, 0.4784, 0.03734, 0.4731, 0.03734, 0.4784, 0.03734, 0.4837, 0.03734, 0.4837, 0.03734, 0.4784, 0.03734, 0.4837, 0.03734, 0.4841, 0.04259, 0.4841, 0.04259, 0.4837, 0.03734, 0.4841, 0.04259, 0.4844, 0.04784, 0.4844, 0.04784, 0.4841, 0.04259, 0.4794, 0.04784, 0.4744, 0.04784, 0.4744, 0.04784, 0.4794, 0.04784, 0.4841, 0.04259, 0.4844, 0.04784, 0.4844, 0.04784, 0.4841, 0.04259, 0.4837, 0.03734, 0.4841, 0.04259, 0.4841, 0.04259, 0.4837, 0.03734, 0.4784, 0.03734, 0.4837, 0.03734, 0.4837, 0.03734, 0.4784, 0.03734, 0.4784, 0.03734, 0.4837, 0.03734, 0.4837, 0.03734, 0.4784, 0.03734, 0.4837, 0.03734, 0.4841, 0.04259, 0.4841, 0.04259, 0.4837, 0.03734, 0.4841, 0.04259, 0.4844, 0.04784, 0.4844, 0.04784, 0.4841, 0.04259, 0.4794, 0.04784, 0.4744, 0.04784, 0.4744, 0.04784, 0.4794, 0.04784, 0.4744, 0.04784, 0.4737, 0.04259, 0.4737, 0.04259, 0.4744, 0.04784, 0.4737, 0.04259, 0.4731, 0.03734, 0.4731, 0.03734, 0.4737, 0.04259, 0.4844, 0.04784, 0.4794, 0.04784, 0.4794, 0.04784, 0.4844, 0.04784, 0.4794, 0.04784, 0.4744, 0.04784, 0.4744, 0.04784, 0.4794, 0.04784, 0.4789, 0.04259, 0.4737, 0.04259, 0.4731, 0.03734, 0.4784, 0.03734, 0.4794, 0.04784, 0.4744, 0.04784, 0.4737, 0.04259, 0.4789, 0.04259, 0.4844, 0.04784, 0.4794, 0.04784, 0.4789, 0.04259, 0.4841, 0.04259, 0.4841, 0.04259, 0.4789, 0.04259, 0.4784, 0.03734, 0.4837, 0.03734, 0.4731, 0.03734, 0.4784, 0.03734, 0.4784, 0.03734, 0.4731, 0.03734, 0.4744, 0.04784, 0.4737, 0.04259, 0.4737, 0.04259, 0.4744, 0.04784, 0.4737, 0.04259, 0.4731, 0.03734, 0.4731, 0.03734, 0.4737, 0.04259, 0.4844, 0.04784, 0.4794, 0.04784, 0.4794, 0.04784, 0.4844, 0.04784, 0.4861, 0.5511, 0.4797, 0.5511, 0.4789, 0.5426, 0.4856, 0.5426, 0.4358, 0.5511, 0.4228, 0.5511, 0.4199, 0.5426, 0.4334, 0.5426, 0.3984, 0.6989, 0.4228, 0.6989, 0.4199, 0.7074, 0.3945, 0.7074, 0.4732, 0.5511, 0.4358, 0.5511, 0.4334, 0.5426, 0.4722, 0.5426, 0.4228, 0.6989, 0.4358, 0.6989, 0.4334, 0.7074, 0.4199, 0.7074, 0.4797, 0.5511, 0.4732, 0.5511, 0.4722, 0.5426, 0.4789, 0.5426, 0.4358, 0.6989, 0.4732, 0.6989, 0.4722, 0.7074, 0.4334, 0.7074, 0.6016, 0.5511, 0.4861, 0.5511, 0.4856, 0.5426, 0.6055, 0.5426, 0.3984, 0.5511, 0.3984, 0.6989, 0.3945, 0.7074, 0.3945, 0.5426, 0.6016, 0.6989, 0.6016, 0.5511, 0.6055, 0.5426, 0.6055, 0.7074, 0.4861, 0.6989, 0.6016, 0.6989, 0.6055, 0.7074, 0.4856, 0.7074, 0.4228, 0.5511, 0.3984, 0.5511, 0.3945, 0.5426, 0.4199, 0.5426])
me_cube.materials.append(mat_material)
me_cube.materials.append(mat_gold)
me_cube.use_mirror_vertex_groups = False
me_cube.update()

# ---- objects
ob_door = bpy.data.objects.new('door', me_cube)
ob_light = bpy.data.objects.new('Light', light_light)
ob_camera = bpy.data.objects.new('Camera', cam_camera)

# ---- transforms, parenting, visibility, modifiers, constraints
ob_door.location = (0.0, 0.0, 0.0)
ob_door.lock_rotations_4d = False
ob_door.empty_display_type = 'ARROWS'
ob_door.lineart.crease_threshold = 0.0
ob_light.location = (4.076, 1.005, 1.744)
ob_light.rotation_euler = (0.6503, 0.05522, 1.866)
ob_light.lock_rotations_4d = False
ob_light.empty_display_type = 'ARROWS'
ob_light.color = (0.0, 0.0, 0.0, 0.0)
ob_light.lineart.crease_threshold = 0.0
ob_camera.location = (7.359, -6.926, 4.958)
ob_camera.rotation_euler = (1.109, 0.0, 0.8149)
ob_camera.lock_rotations_4d = False
ob_camera.empty_display_type = 'ARROWS'
ob_camera.color = (0.0, 0.0, 0.0, 0.0)
ob_camera.display_type = 'WIRE'
ob_camera.lineart.crease_threshold = 0.0

# ---- collection membership
col_collection.objects.link(ob_door)
col_collection.objects.link(ob_light)
col_collection.objects.link(ob_camera)

# ---- scene / render settings (as saved in the file)
scene.camera = ob_camera
scene.frame_start = 1; scene.frame_end = 250; scene.frame_set(0)
scene.render.engine = 'BLENDER_EEVEE_NEXT'
scene.cycles.sampling_pattern = 'TABULATED_SOBOL'
bpy.context.view_layer.update()
